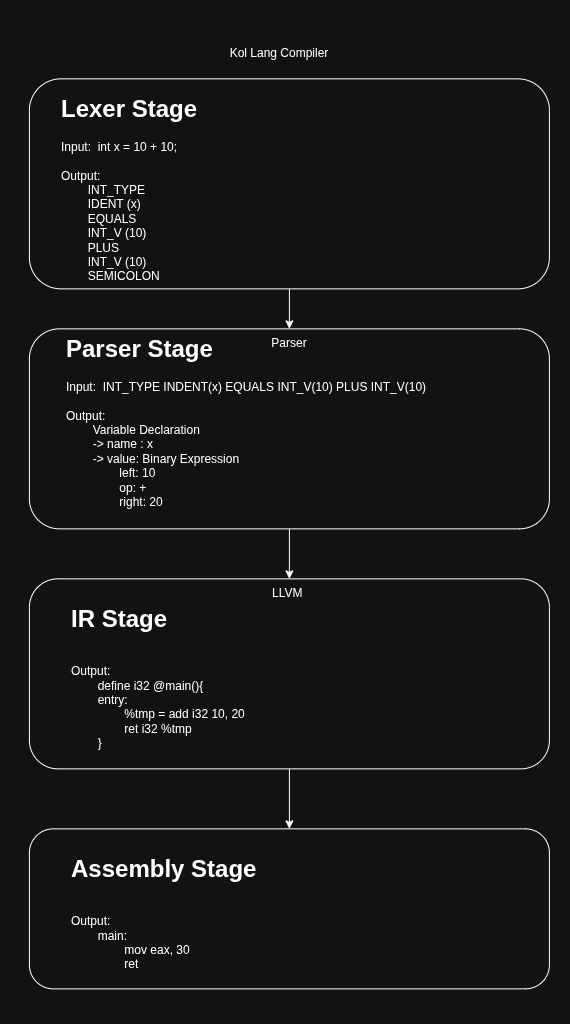

The diagram above was exported from draw.io. Its source (the exported page's mxGraphModel, read from the mxfile embedded in the PNG):
<mxGraphModel dx="762" dy="1505" grid="1" gridSize="10" guides="1" tooltips="1" connect="1" arrows="1" fold="1" page="1" pageScale="1" pageWidth="850" pageHeight="1100" math="0" shadow="0">
  <root>
    <mxCell id="0" />
    <mxCell id="1" parent="0" />
    <mxCell id="3aZMmNs9GLCdzl_yG8ZF-6" edge="1" parent="1" source="3aZMmNs9GLCdzl_yG8ZF-2" style="edgeStyle=orthogonalEdgeStyle;rounded=0;orthogonalLoop=1;jettySize=auto;html=1;entryX=0.5;entryY=0;entryDx=0;entryDy=0;" target="3aZMmNs9GLCdzl_yG8ZF-4">
      <mxGeometry relative="1" as="geometry">
        <mxPoint x="425" y="240" as="targetPoint" />
      </mxGeometry>
    </mxCell>
    <mxCell id="3aZMmNs9GLCdzl_yG8ZF-2" parent="1" style="rounded=1;whiteSpace=wrap;html=1;" value="" vertex="1">
      <mxGeometry height="210" width="520" x="160" y="30" as="geometry" />
    </mxCell>
    <mxCell id="3aZMmNs9GLCdzl_yG8ZF-8" edge="1" parent="1" source="3aZMmNs9GLCdzl_yG8ZF-4" style="edgeStyle=orthogonalEdgeStyle;rounded=0;orthogonalLoop=1;jettySize=auto;html=1;" target="3aZMmNs9GLCdzl_yG8ZF-7">
      <mxGeometry relative="1" as="geometry" />
    </mxCell>
    <mxCell id="3aZMmNs9GLCdzl_yG8ZF-4" parent="1" style="rounded=1;whiteSpace=wrap;html=1;" value="" vertex="1">
      <mxGeometry height="200" width="520" x="160" y="280" as="geometry" />
    </mxCell>
    <mxCell id="3aZMmNs9GLCdzl_yG8ZF-43" edge="1" parent="1" source="3aZMmNs9GLCdzl_yG8ZF-7" style="edgeStyle=orthogonalEdgeStyle;rounded=0;orthogonalLoop=1;jettySize=auto;html=1;entryX=0.5;entryY=0;entryDx=0;entryDy=0;" target="3aZMmNs9GLCdzl_yG8ZF-39">
      <mxGeometry relative="1" as="geometry" />
    </mxCell>
    <mxCell id="3aZMmNs9GLCdzl_yG8ZF-7" parent="1" style="rounded=1;whiteSpace=wrap;html=1;" value="" vertex="1">
      <mxGeometry height="190" width="520" x="160" y="530" as="geometry" />
    </mxCell>
    <mxCell id="3aZMmNs9GLCdzl_yG8ZF-10" parent="1" style="text;html=1;whiteSpace=wrap;strokeColor=none;fillColor=none;align=center;verticalAlign=middle;rounded=0;" value="Parser" vertex="1">
      <mxGeometry height="30" width="60" x="390" y="280" as="geometry" />
    </mxCell>
    <mxCell id="3aZMmNs9GLCdzl_yG8ZF-11" parent="1" style="text;html=1;whiteSpace=wrap;strokeColor=none;fillColor=none;align=center;verticalAlign=middle;rounded=0;" value="LLVM&amp;nbsp;" vertex="1">
      <mxGeometry height="30" width="60" x="390" y="530" as="geometry" />
    </mxCell>
    <mxCell id="3aZMmNs9GLCdzl_yG8ZF-35" parent="1" style="text;html=1;whiteSpace=wrap;overflow=hidden;rounded=0;" value="&lt;h1 style=&quot;margin-top: 0px;&quot;&gt;Lexer Stage&lt;br&gt;&lt;/h1&gt;&lt;div&gt;Input:&amp;nbsp; int x = 10 + 10;&lt;/div&gt;&lt;div&gt;&lt;br&gt;&lt;/div&gt;&lt;div&gt;Output:&lt;/div&gt;&lt;div&gt;&lt;span style=&quot;white-space: pre;&quot;&gt;&#09;&lt;/span&gt;INT_TYPE&lt;/div&gt;&lt;div&gt;&lt;span style=&quot;white-space: pre;&quot;&gt;&#09;&lt;/span&gt;IDENT (x)&lt;br&gt;&lt;/div&gt;&lt;div&gt;&lt;span style=&quot;white-space: pre;&quot;&gt;&#09;&lt;/span&gt;EQUALS&lt;br&gt;&lt;/div&gt;&lt;div&gt;&lt;span style=&quot;white-space: pre;&quot;&gt;&#09;&lt;/span&gt;INT_V (10)&lt;br&gt;&lt;/div&gt;&lt;div&gt;&lt;span style=&quot;white-space: pre;&quot;&gt;&#09;&lt;/span&gt;PLUS&lt;br&gt;&lt;/div&gt;&lt;div&gt;&lt;span style=&quot;white-space: pre;&quot;&gt;&#09;&lt;/span&gt;INT_V (10)&lt;/div&gt;&lt;div&gt;&lt;span style=&quot;white-space: pre;&quot;&gt;&#09;&lt;/span&gt;SEMICOLON&lt;br&gt;&lt;/div&gt;&lt;div&gt;&lt;span style=&quot;white-space: pre;&quot;&gt;&#09;&lt;/span&gt;&lt;br&gt;&lt;/div&gt;" vertex="1">
      <mxGeometry height="190" width="460" x="190" y="40" as="geometry" />
    </mxCell>
    <mxCell id="3aZMmNs9GLCdzl_yG8ZF-36" parent="1" style="text;html=1;whiteSpace=wrap;overflow=hidden;rounded=0;" value="&lt;h1 style=&quot;margin-top: 0px;&quot;&gt;Parser Stage&lt;br&gt;&lt;/h1&gt;&lt;div&gt;Input:&amp;nbsp; INT_TYPE INDENT(x) EQUALS INT_V(10) PLUS INT_V(10)&lt;/div&gt;&lt;div&gt;&lt;br&gt;&lt;/div&gt;&lt;div&gt;Output:&lt;/div&gt;&lt;div&gt;&lt;span style=&quot;white-space: pre;&quot;&gt;&#09;&lt;/span&gt;Variable Declaration&lt;/div&gt;&lt;div&gt;&lt;span style=&quot;white-space: pre;&quot;&gt;&#09;-&lt;/span&gt;&amp;gt; name : x&lt;br&gt;&lt;/div&gt;&lt;div&gt;&lt;span style=&quot;white-space: pre;&quot;&gt;&#09;&lt;/span&gt;-&amp;gt; value: Binary Expression&lt;br&gt;&lt;/div&gt;&lt;div&gt;&lt;span style=&quot;white-space: pre;&quot;&gt;&#09;&lt;/span&gt;&lt;span style=&quot;white-space: pre;&quot;&gt;&#09;&lt;/span&gt;left: 10&lt;br&gt;&lt;/div&gt;&lt;div&gt;&lt;span style=&quot;white-space: pre;&quot;&gt;&#09;&lt;/span&gt;&lt;span style=&quot;white-space: pre;&quot;&gt;&#09;&lt;/span&gt;op: +&lt;br&gt;&lt;/div&gt;&lt;div&gt;&lt;span style=&quot;white-space: pre;&quot;&gt;&#09;&lt;/span&gt;&lt;span style=&quot;white-space: pre;&quot;&gt;&#09;&lt;/span&gt;right: 20&lt;br&gt;&lt;/div&gt;" vertex="1">
      <mxGeometry height="190" width="460" x="195" y="280" as="geometry" />
    </mxCell>
    <mxCell id="3aZMmNs9GLCdzl_yG8ZF-37" parent="1" style="text;html=1;whiteSpace=wrap;overflow=hidden;rounded=0;" value="&lt;h1 style=&quot;margin-top: 0px;&quot;&gt;IR Stage&lt;br&gt;&lt;/h1&gt;&lt;div&gt;&lt;br&gt;&lt;/div&gt;&lt;div&gt;Output:&lt;/div&gt;&lt;div&gt;&lt;span style=&quot;white-space: pre;&quot;&gt;&#09;&lt;/span&gt;define i32 @main(){&lt;/div&gt;&lt;div&gt;&lt;span style=&quot;white-space: pre;&quot;&gt;&#09;&lt;/span&gt;entry:&lt;span style=&quot;white-space: pre;&quot;&gt;&#09;&lt;/span&gt;&lt;br&gt;&lt;/div&gt;&lt;div&gt;&lt;span style=&quot;white-space: pre;&quot;&gt;&#09;&lt;/span&gt;&lt;span style=&quot;white-space: pre;&quot;&gt;&#09;&lt;/span&gt;%tmp = add i32 10, 20&lt;br&gt;&lt;/div&gt;&lt;div&gt;&lt;span style=&quot;white-space: pre;&quot;&gt;&#09;&lt;/span&gt;&lt;span style=&quot;white-space: pre;&quot;&gt;&#09;&lt;/span&gt;ret i32 %tmp&lt;br&gt;&lt;/div&gt;&lt;div&gt;&lt;span style=&quot;white-space: pre;&quot;&gt;&#09;&lt;/span&gt;}&lt;br&gt;&lt;/div&gt;" vertex="1">
      <mxGeometry height="160" width="460" x="200" y="550" as="geometry" />
    </mxCell>
    <mxCell id="3aZMmNs9GLCdzl_yG8ZF-39" parent="1" style="rounded=1;whiteSpace=wrap;html=1;" value="" vertex="1">
      <mxGeometry height="160" width="520" x="160" y="780" as="geometry" />
    </mxCell>
    <mxCell id="3aZMmNs9GLCdzl_yG8ZF-41" parent="1" style="text;html=1;whiteSpace=wrap;overflow=hidden;rounded=0;" value="&lt;h1 style=&quot;margin-top: 0px;&quot;&gt;Assembly Stage&lt;br&gt;&lt;/h1&gt;&lt;div&gt;&lt;br&gt;&lt;/div&gt;&lt;div&gt;Output:&lt;/div&gt;&lt;div&gt;&lt;span style=&quot;white-space: pre;&quot;&gt;&#09;&lt;/span&gt;main:&lt;/div&gt;&lt;div&gt;&lt;span style=&quot;white-space: pre;&quot;&gt;&#09;&lt;/span&gt;&lt;span style=&quot;white-space: pre;&quot;&gt;&#09;&lt;/span&gt;mov eax, 30&lt;/div&gt;&lt;div&gt;&lt;span style=&quot;white-space: pre;&quot;&gt;&#09;&lt;/span&gt;&lt;span style=&quot;white-space: pre;&quot;&gt;&#09;&lt;/span&gt;ret&lt;br&gt;&lt;/div&gt;" vertex="1">
      <mxGeometry height="130" width="460" x="200" y="800" as="geometry" />
    </mxCell>
    <mxCell id="3aZMmNs9GLCdzl_yG8ZF-46" parent="1" style="text;html=1;whiteSpace=wrap;overflow=hidden;rounded=0;" value="&lt;h1 style=&quot;margin-top: 0px;&quot;&gt;&lt;br&gt;&lt;/h1&gt;" vertex="1">
      <mxGeometry height="1020" width="570" x="130" y="-50" as="geometry" />
    </mxCell>
    <mxCell id="3aZMmNs9GLCdzl_yG8ZF-47" parent="1" style="text;html=1;whiteSpace=wrap;strokeColor=none;fillColor=none;align=center;verticalAlign=middle;rounded=0;" value="Kol Lang Compiler" vertex="1">
      <mxGeometry height="30" width="220" x="300" y="-10" as="geometry" />
    </mxCell>
  </root>
</mxGraphModel>